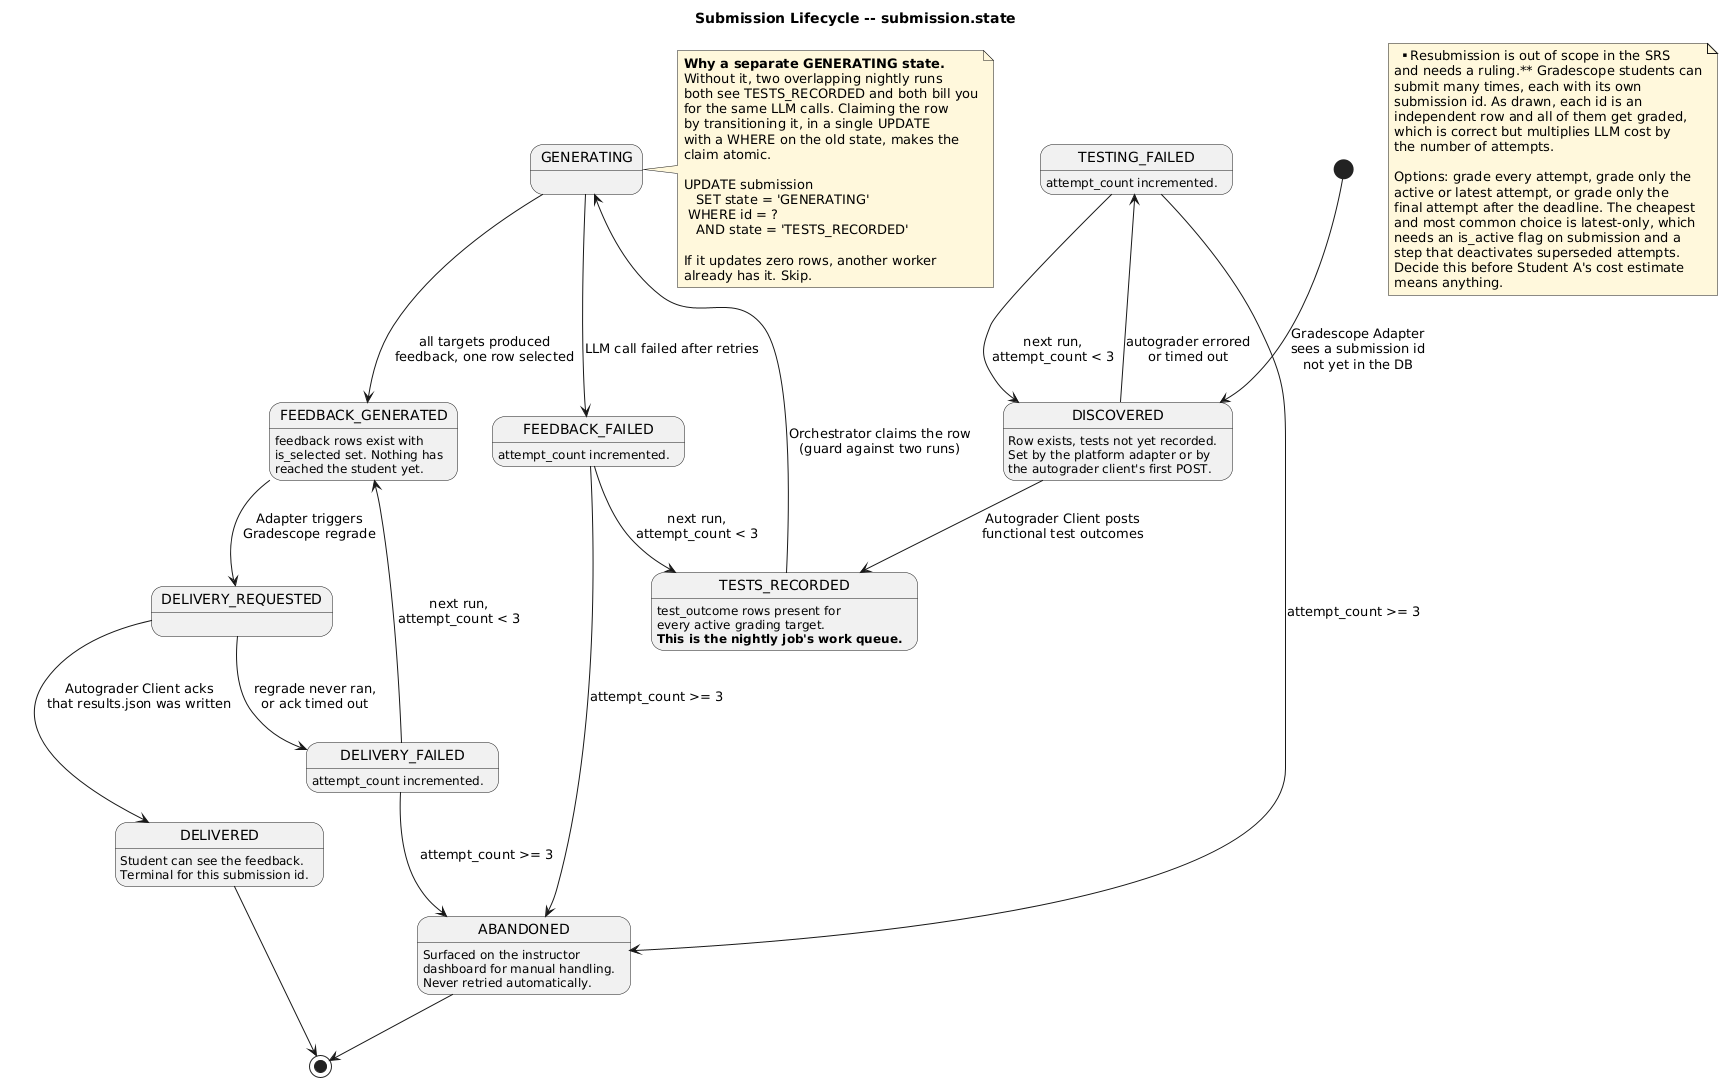

The diagram above was rendered by PlantUML. Its source (embedded in the PNG):
@startuml 05-submission-state
' =====================================================================
' Automated Code Feedback -- Submission Lifecycle
' Traces to: FR-18, FR-29, FR-30, FR-42, NFR-6
'
' All three runtime modules read and write submission.state. If they
' disagree about the legal transitions, the nightly job will either
' double-grade or silently skip students. This diagram is the contract.
' =====================================================================

title Submission Lifecycle -- submission.state

skinparam shadowing false
skinparam defaultFontName Helvetica

[*] --> DISCOVERED : Gradescope Adapter\nsees a submission id\nnot yet in the DB

DISCOVERED : Row exists, tests not yet recorded.
DISCOVERED : Set by the platform adapter or by
DISCOVERED : the autograder client's first POST.

DISCOVERED --> TESTS_RECORDED : Autograder Client posts\nfunctional test outcomes
DISCOVERED --> TESTING_FAILED : autograder errored\nor timed out

TESTS_RECORDED : test_outcome rows present for
TESTS_RECORDED : every active grading target.
TESTS_RECORDED : **This is the nightly job's work queue.**

TESTS_RECORDED --> GENERATING : Orchestrator claims the row\n(guard against two runs)
GENERATING --> FEEDBACK_GENERATED : all targets produced\nfeedback, one row selected
GENERATING --> FEEDBACK_FAILED : LLM call failed after retries

FEEDBACK_GENERATED : feedback rows exist with
FEEDBACK_GENERATED : is_selected set. Nothing has
FEEDBACK_GENERATED : reached the student yet.

FEEDBACK_GENERATED --> DELIVERY_REQUESTED : Adapter triggers\nGradescope regrade
DELIVERY_REQUESTED --> DELIVERED : Autograder Client acks\nthat results.json was written
DELIVERY_REQUESTED --> DELIVERY_FAILED : regrade never ran,\nor ack timed out

DELIVERED : Student can see the feedback.
DELIVERED : Terminal for this submission id.

DELIVERED --> [*]

TESTING_FAILED : attempt_count incremented.
FEEDBACK_FAILED : attempt_count incremented.
DELIVERY_FAILED : attempt_count incremented.

TESTING_FAILED --> DISCOVERED : next run,\nattempt_count < 3
FEEDBACK_FAILED --> TESTS_RECORDED : next run,\nattempt_count < 3
DELIVERY_FAILED --> FEEDBACK_GENERATED : next run,\nattempt_count < 3

TESTING_FAILED --> ABANDONED : attempt_count >= 3
FEEDBACK_FAILED --> ABANDONED : attempt_count >= 3
DELIVERY_FAILED --> ABANDONED : attempt_count >= 3

ABANDONED : Surfaced on the instructor
ABANDONED : dashboard for manual handling.
ABANDONED : Never retried automatically.

ABANDONED --> [*]

note right of GENERATING #FFF8DC
  **Why a separate GENERATING state.**
  Without it, two overlapping nightly runs
  both see TESTS_RECORDED and both bill you
  for the same LLM calls. Claiming the row
  by transitioning it, in a single UPDATE
  with a WHERE on the old state, makes the
  claim atomic.

  UPDATE submission
     SET state = 'GENERATING'
   WHERE id = ?
     AND state = 'TESTS_RECORDED'

  If it updates zero rows, another worker
  already has it. Skip.
end note

note as N2 #FFF8DC
  **Resubmission is out of scope in the SRS
  and needs a ruling.** Gradescope students can
  submit many times, each with its own
  submission id. As drawn, each id is an
  independent row and all of them get graded,
  which is correct but multiplies LLM cost by
  the number of attempts.

  Options: grade every attempt, grade only the
  active or latest attempt, or grade only the
  final attempt after the deadline. The cheapest
  and most common choice is latest-only, which
  needs an is_active flag on submission and a
  step that deactivates superseded attempts.
  Decide this before Student A's cost estimate
  means anything.
end note

@enduml